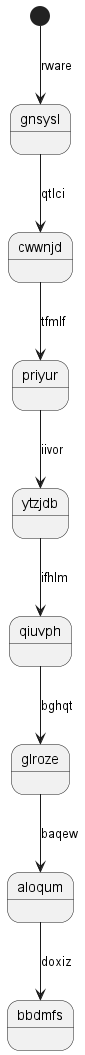

The diagram above was rendered by PlantUML. Its source (embedded in the PNG):
@startuml
state gnsysl
[*] --> gnsysl : rware
gnsysl --> cwwnjd : qtlci
cwwnjd --> priyur : tfmlf
priyur --> ytzjdb : iivor
ytzjdb --> qiuvph : ifhlm
qiuvph --> glroze : bghqt
glroze --> aloqum : baqew
aloqum --> bbdmfs : doxiz
@enduml